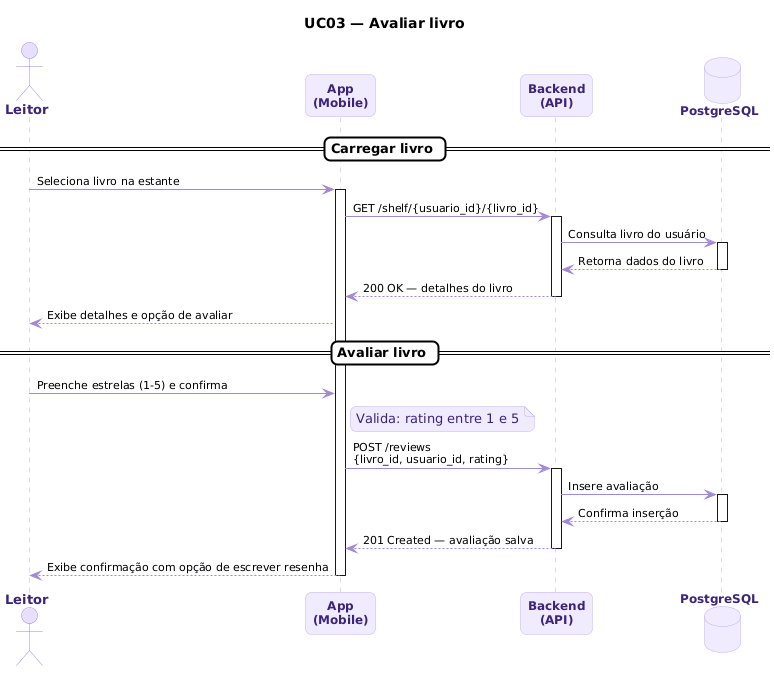

The diagram above was rendered by PlantUML. Its source (embedded in the PNG):
@startuml
skinparam backgroundColor #FFFFFF
skinparam sequenceArrowColor #A389D4
skinparam sequenceArrowFontColor #000000
skinparam sequenceArrowFontSize 11
skinparam participant {
  BackgroundColor #F0EBFF
  BorderColor #C4ADEE
  FontColor #3D2478
  FontSize 12
  FontStyle bold
}
skinparam database {
  BackgroundColor #F0EBFF
  BorderColor #C4ADEE
  FontColor #3D2478
  FontSize 12
  FontStyle bold
}
skinparam actor {
  BackgroundColor #E8DFFF
  BorderColor #A389D4
  FontColor #3D2478
  FontSize 13
  FontStyle bold
}
skinparam sequence {
  LifeLineBorderColor #C4ADEE
  LifeLineBackgroundColor #FFFFFF
  GroupBackgroundColor #FFFFFF
  GroupBorderColor #A389D4
  GroupFontColor #000000
  GroupHeaderFontColor #A389D4
  DividerBackgroundColor #FFFFFF
  DividerBorderColor #000000
  DividerFontColor #000000
  BoxBackgroundColor #FFFFFF
  BoxBorderColor #A389D4
  ActivationBorderColor #7F77DD
  ActivationBackgroundColor #E8DFFF
}
skinparam shadowing false
skinparam roundcorner 12
skinparam noteBorderColor #C4ADEE
skinparam noteBackgroundColor #F0EBFF
skinparam noteFontColor #3D2478

title UC03 — Avaliar livro

actor Leitor
participant "App\n(Mobile)" as App
participant "Backend\n(API)" as API
database "PostgreSQL" as DB

== Carregar livro ==

Leitor -> App : Seleciona livro na estante
activate App

App -> API : GET /shelf/{usuario_id}/{livro_id}
activate API

API -> DB : Consulta livro do usuário
activate DB
DB --> API : Retorna dados do livro
deactivate DB

API --> App : 200 OK — detalhes do livro
deactivate API

App --> Leitor : Exibe detalhes e opção de avaliar

== Avaliar livro ==

Leitor -> App : Preenche estrelas (1-5) e confirma

note right of App
  Valida: rating entre 1 e 5
end note

App -> API : POST /reviews\n{livro_id, usuario_id, rating}
activate API

API -> DB : Insere avaliação
activate DB
DB --> API : Confirma inserção
deactivate DB

API --> App : 201 Created — avaliação salva
deactivate API

App --> Leitor : Exibe confirmação com opção de escrever resenha
deactivate App
@enduml